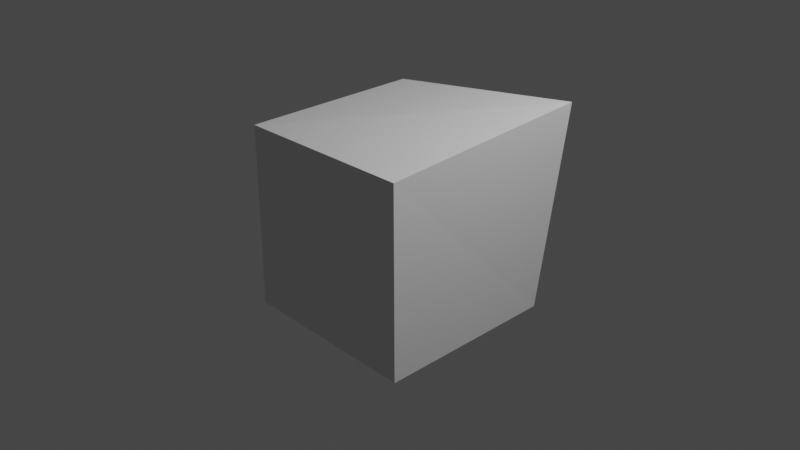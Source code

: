 # Source: untitled.blend  (saved by Blender 2.93.21; exported with 4.5.12 LTS)
import bpy
from mathutils import Matrix  # noqa: F401  (used for matrix-valued properties, if any)

bpy.ops.wm.read_factory_settings(use_empty=True)
scene = bpy.context.scene
scene.name = 'Scene'

# ---- collections
col_collection = bpy.data.collections.new('Collection'); scene.collection.children.link(col_collection)

# ---- materials (node trees are filled in below, after node groups)
mat_material = bpy.data.materials.new('Material')
mat_material.alpha_threshold = 0.0
mat_material.line_color = (0.0, 0.0, 0.0, 1.0)

# ---- material node trees
mat_material.use_nodes = True; mat_material.node_tree.nodes.clear()
_N = mat_material.node_tree.nodes; _L = mat_material.node_tree.links
n0 = _N.new('ShaderNodeRGB'); n0.name = 'RGB'; n0.location = (336, 95)
n0.outputs[0].default_value = (0.5, 0.007087, 0.0, 1.0)
n1 = _N.new('ShaderNodeOutputMaterial'); n1.name = 'Material Output'; n1.location = (1048, 177)
n2 = _N.new('ShaderNodeBsdfDiffuse'); n2.name = 'Diffuse BSDF'; n2.location = (790, 142)
n3 = _N.new('ShaderNodeScript'); n3.name = 'Script'; n3.location = (574, 190)
n3.bytecode = 'OpenShadingLanguage 1.00\n# Compiled by oslc 1.11.10\n# options: -o C:\\Users\\david\\AppData\\Local\\Temp\\tmp5c73r9ne.oso -IC:\\Program Files\\Blender Foundation\\Blender 2.93\\2.93\\scripts\\addons\\cycles\\shader\nshader basic_shader\nparam\tfloat\tin_float\t1\t\t%read{0,0} %write{2147483647,-1}\nparam\tcolor\tin_color\t1 1 1\t\t%read{1,1} %write{2147483647,-1}\noparam\tfloat\tout_float\t0\t\t%read{2147483647,-1} %write{0,0}\noparam\tcolor\tout_color\t0 0 0\t\t%read{2147483647,-1} %write{1,1}\nconst\tfloat\t$const1\t2\t\t%read{0,1} %write{2147483647,-1}\ncode ___main___\n# C:\\\\Users\\\\david\\\\AppData\\\\Local\\\\Temp\\\\tmp6pdwy0lg.osl:9\n#     out_color = in_color * 2.0;\n\tmul\t\tout_float in_float $const1 \t%filename{"C:\\\\Users\\\\david\\\\AppData\\\\Local\\\\Temp\\\\tmp6pdwy0lg.osl"} %line{9} %argrw{"wrr"}\n# C:\\\\Users\\\\david\\\\AppData\\\\Local\\\\Temp\\\\tmp6pdwy0lg.osl:10\n# }\n\tmul\t\tout_color in_color $const1 \t%line{10} %argrw{"wrr"}\n\tend\n'
n3.bytecode_hash = '2E3F7AF0BBE36972A3D8B85998C0379B'
n3.inputs[0].default_value = 1.0
_L.new(n2.outputs[0], n1.inputs[0])
_L.new(n0.outputs[0], n3.inputs[1])
_L.new(n3.outputs[1], n2.inputs[0])
n1.is_active_output = True

# ---- world
world_world = bpy.data.worlds.new('World'); scene.world = world_world
world_world.use_nodes = True; world_world.node_tree.nodes.clear()
_N = world_world.node_tree.nodes; _L = world_world.node_tree.links
n0 = _N.new('ShaderNodeOutputWorld'); n0.name = 'World Output'; n0.location = (300, 300)
n1 = _N.new('ShaderNodeBackground'); n1.name = 'Background'; n1.location = (10, 300)
n1.inputs[0].default_value = (0.05088, 0.05088, 0.05088, 1.0)
_L.new(n1.outputs[0], n0.inputs[0])
n0.is_active_output = True
world_world.color = (0.05088, 0.05088, 0.05088)
world_world.use_sun_shadow = False
world_world.sun_shadow_jitter_overblur = 0.0

# ---- cameras
cam_camera = bpy.data.cameras.new('Camera')
cam_camera.clip_end = 100.0
cam_camera.ortho_scale = 7.314

# ---- lights
light_light = bpy.data.lights.new('Light', 'POINT')
light_light.transmission_factor = 0.0
light_light.energy = 1000.0
light_light.shadow_soft_size = 0.1
light_light.shadow_maximum_resolution = 0.006
light_light.use_absolute_resolution = True

# ---- meshes
me_cube = bpy.data.meshes.new('Cube')
me_cube.from_pydata([(1.115, 1.246, 1.236), (1.0, 1.0, -1.0), (1.089, -1.089, 1.089), (1.015, -1.015, -1.015), (-1.0, 1.0, 1.0), (-1.015, 1.015, -1.015), (-1.0, -1.0, 1.0), (-1.0, -1.0, -1.0)], [], [(0, 4, 6, 2), (3, 2, 6, 7), (7, 6, 4, 5), (5, 1, 3, 7), (1, 0, 2, 3), (5, 4, 0, 1)])
_uv = me_cube.uv_layers.new(name='UVMap')
_uv.uv.foreach_set('vector', [0.625, 0.5, 0.875, 0.5, 0.875, 0.75, 0.625, 0.75, 0.375, 0.75, 0.625, 0.75, 0.625, 1.0, 0.375, 1.0, 0.375, 0.0, 0.625, 0.0, 0.625, 0.25, 0.375, 0.25, 0.125, 0.5, 0.375, 0.5, 0.375, 0.75, 0.125, 0.75, 0.375, 0.5, 0.625, 0.5, 0.625, 0.75, 0.375, 0.75, 0.375, 0.25, 0.625, 0.25, 0.625, 0.5, 0.375, 0.5])
me_cube.materials.append(mat_material)
me_cube.use_remesh_preserve_volume = False
me_cube.use_remesh_preserve_attributes = False
me_cube.use_mirror_vertex_groups = False
me_cube.update()

# ---- objects
ob_cube = bpy.data.objects.new('Cube', me_cube)
ob_light = bpy.data.objects.new('Light', light_light)
ob_camera = bpy.data.objects.new('Camera', cam_camera)

# ---- transforms, parenting, visibility, modifiers, constraints
ob_cube.location = (0.0, 0.0, 0.0)
ob_cube.lock_rotations_4d = False
ob_cube.empty_display_type = 'ARROWS'
ob_cube.lineart.crease_threshold = 0.0
ob_light.location = (4.076, 1.005, 5.904)
ob_light.rotation_euler = (0.6503, 0.05522, 1.866)
ob_light.lock_rotations_4d = False
ob_light.empty_display_type = 'ARROWS'
ob_light.color = (0.0, 0.0, 0.0, 0.0)
ob_light.lineart.crease_threshold = 0.0
ob_camera.location = (7.359, -6.926, 4.958)
ob_camera.rotation_euler = (1.109, 0.0, 0.8149)
ob_camera.lock_rotations_4d = False
ob_camera.empty_display_type = 'ARROWS'
ob_camera.color = (0.0, 0.0, 0.0, 0.0)
ob_camera.display_type = 'WIRE'
ob_camera.lineart.crease_threshold = 0.0

# ---- collection membership
col_collection.objects.link(ob_cube)
col_collection.objects.link(ob_light)
col_collection.objects.link(ob_camera)

# ---- scene / render settings (as saved in the file)
scene.camera = ob_camera
scene.frame_start = 1; scene.frame_end = 250; scene.frame_set(42)
scene.render.engine = 'CYCLES'
scene.cycles.shading_system = True
scene.cycles.use_denoising = False
scene.cycles.samples = 128
scene.cycles.sampling_pattern = 'TABULATED_SOBOL'
scene.cycles.use_adaptive_sampling = False
scene.cycles.use_light_tree = False
scene.view_settings.view_transform = 'Filmic'
bpy.context.view_layer.update()
